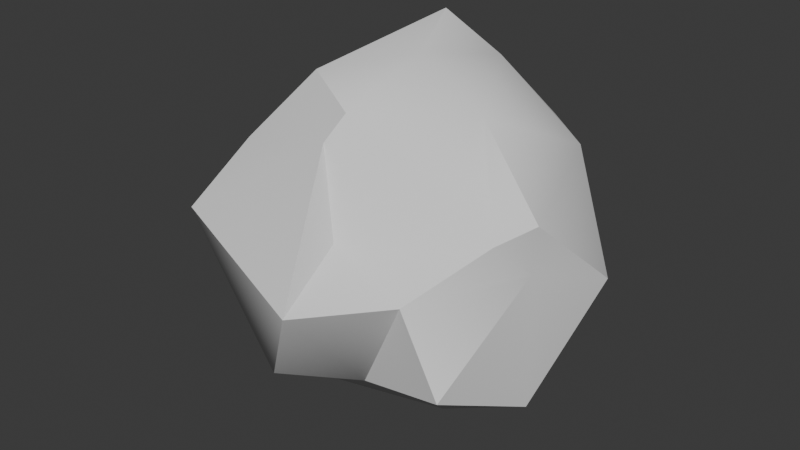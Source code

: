 # Source: Rock.blend  (saved by Blender 4.1.24; exported with 4.5.12 LTS)
import bpy
from mathutils import Matrix  # noqa: F401  (used for matrix-valued properties, if any)

bpy.ops.wm.read_factory_settings(use_empty=True)
scene = bpy.context.scene
scene.name = 'Scene'

# ---- collections
col_collection = bpy.data.collections.new('Collection'); scene.collection.children.link(col_collection)

# ---- node groups
ng_smooth_by_angle = bpy.data.node_groups.new('Smooth by Angle', 'GeometryNodeTree')
_s = ng_smooth_by_angle.interface.new_socket(name='Mesh', in_out='OUTPUT', socket_type='NodeSocketGeometry')
_s = ng_smooth_by_angle.interface.new_socket(name='Mesh', in_out='INPUT', socket_type='NodeSocketGeometry')
_s = ng_smooth_by_angle.interface.new_socket(name='Angle', in_out='INPUT', socket_type='NodeSocketFloat')
_s.subtype = 'ANGLE'
_s.default_value = 0.5236
_s.min_value = 0.0
_s.max_value = 3.142
_s.description = 'Maximum face angle for smooth edges'
_s = ng_smooth_by_angle.interface.new_socket(name='Ignore Sharpness', in_out='INPUT', socket_type='NodeSocketBool')
_s.force_non_field = True
ng_smooth_by_angle.is_modifier = True
_N = ng_smooth_by_angle.nodes; _L = ng_smooth_by_angle.links
n0 = _N.new('GeometryNodeSetShadeSmooth'); n0.name = 'Set Shade Smooth'; n0.location = (120, -80)
n0.domain = 'EDGE'
n1 = _N.new('GeometryNodeSetShadeSmooth'); n1.name = 'Set Shade Smooth.001'; n1.location = (300, -80)
n2 = _N.new('NodeGroupOutput'); n2.name = 'Group Output'; n2.location = (480, -80)
n3 = _N.new('GeometryNodeInputMeshEdgeAngle'); n3.name = 'Edge Angle'; n3.location = (-440, -240)
n4 = _N.new('NodeGroupInput'); n4.name = 'Group Input'; n4.location = (-80, -80)
n5 = _N.new('GeometryNodeInputEdgeSmooth'); n5.name = 'Is Edge Smooth'; n5.location = (-260, -120)
n6 = _N.new('GeometryNodeInputShadeSmooth'); n6.name = 'Is Shade Smooth'; n6.location = (-440, -397)
n7 = _N.new('FunctionNodeCompare'); n7.name = 'Compare'; n7.location = (-260, -260)
n7.operation = 'LESS_EQUAL'
n7.inputs[6].default_value = (0.0, 0.0, 0.0, 0.0)
n7.inputs[7].default_value = (0.0, 0.0, 0.0, 0.0)
n8 = _N.new('FunctionNodeBooleanMath'); n8.name = 'Boolean Math.001'; n8.location = (-80, -260)
n9 = _N.new('NodeGroupInput'); n9.name = 'Group Input.001'; n9.location = (-440, -329)
n10 = _N.new('NodeGroupInput'); n10.name = 'Group Input.002'; n10.location = (-259, -189)
n11 = _N.new('FunctionNodeBooleanMath'); n11.name = 'Boolean Math'; n11.location = (-80, -149)
n11.operation = 'OR'
n12 = _N.new('FunctionNodeBooleanMath'); n12.name = 'Boolean Math.002'; n12.location = (-260, -380)
n12.operation = 'OR'
n13 = _N.new('NodeGroupInput'); n13.name = 'Group Input.003'; n13.location = (-440, -460)
_L.new(n3.outputs[0], n7.inputs[0])
_L.new(n1.outputs[0], n2.inputs[0])
_L.new(n9.outputs[1], n7.inputs[1])
_L.new(n7.outputs[0], n8.inputs[0])
_L.new(n4.outputs[0], n0.inputs[0])
_L.new(n0.outputs[0], n1.inputs[0])
_L.new(n8.outputs[0], n0.inputs[2])
_L.new(n10.outputs[2], n11.inputs[1])
_L.new(n5.outputs[0], n11.inputs[0])
_L.new(n11.outputs[0], n0.inputs[1])
_L.new(n13.outputs[2], n12.inputs[1])
_L.new(n6.outputs[0], n12.inputs[0])
_L.new(n12.outputs[0], n8.inputs[1])
n2.is_active_output = True

# ---- world
world_world = bpy.data.worlds.new('World'); scene.world = world_world
world_world.use_nodes = True; world_world.node_tree.nodes.clear()
_N = world_world.node_tree.nodes; _L = world_world.node_tree.links
n0 = _N.new('ShaderNodeOutputWorld'); n0.name = 'World Output'; n0.location = (300, 300)
n1 = _N.new('ShaderNodeBackground'); n1.name = 'Background'; n1.location = (10, 300)
n1.inputs[0].default_value = (0.05088, 0.05088, 0.05088, 1.0)
_L.new(n1.outputs[0], n0.inputs[0])
n0.is_active_output = True
world_world.color = (0.05088, 0.05088, 0.05088)
world_world.use_sun_shadow = False
world_world.sun_shadow_jitter_overblur = 0.0

# ---- meshes
me_icosphere = bpy.data.meshes.new('Icosphere')
me_icosphere.from_pydata([(0.0438, 0.03032, -0.9693), (0.7927, -0.8275, -0.3988), (-0.1075, -1.022, -0.5126), (-1.056, 0.212, -0.4762), (-0.4586, 0.9933, -0.5737), (0.5437, 0.4329, -0.2542), (0.1397, -0.8117, 0.2324), (-0.7541, -0.5007, 0.4508), (-0.6689, 0.4658, 0.6352), (0.273, 0.903, 0.4208), (0.9754, -0.3198, 0.4046), (0.0235, -0.009196, 0.9616), (-0.1674, -0.4955, -0.857), (0.4651, -0.3479, -0.8474), (0.2097, -0.6831, -0.5989), (0.8733, -0.1702, -0.7434), (0.4409, 0.09973, -0.9935), (-0.3977, -0.06028, -0.8065), (-0.8425, -0.4345, -0.4579), (-0.308, 0.3398, -0.8171), (-0.5843, 0.6229, -0.4816), (0.03326, 0.8889, -0.7717), (0.9198, -0.2704, 0.1058), (1.034, 0.2849, -0.1143), (0.2332, -1.261, 0.05386), (0.5698, -0.8342, 0.04415), (-0.9417, -0.311, 0.02092), (-0.7897, -0.906, 0.1726), (-0.6217, 0.7905, 0.09411), (-0.816, 0.2385, -0.03918), (0.5863, 0.8004, 0.005556), (-0.1319, 0.8361, -0.03153), (0.8169, -0.4552, 0.294), (-0.07865, -0.6332, 0.6392), (-0.8725, -0.05305, 0.4328), (-0.223, 0.9187, 0.586), (0.7084, 0.4644, 0.4881), (-0.01935, -0.532, 0.7781), (0.5094, -0.1268, 0.7613), (-0.4258, -0.3089, 0.8507), (-0.2251, 0.5162, 1.028), (0.1654, 0.4956, 0.8507)], [], [(0, 13, 12), (1, 13, 15), (0, 12, 17), (0, 17, 19), (0, 19, 16), (1, 15, 22), (2, 14, 24), (3, 18, 26), (4, 20, 28), (5, 21, 30), (1, 22, 25), (2, 24, 27), (3, 26, 29), (4, 28, 31), (5, 30, 23), (6, 32, 37), (7, 33, 39), (8, 34, 40), (9, 35, 41), (10, 36, 38), (38, 41, 11), (38, 36, 41), (36, 9, 41), (41, 40, 11), (41, 35, 40), (35, 8, 40), (40, 39, 11), (40, 34, 39), (34, 7, 39), (39, 37, 11), (39, 33, 37), (33, 6, 37), (37, 38, 11), (37, 32, 38), (32, 10, 38), (23, 36, 10), (23, 30, 36), (30, 9, 36), (31, 35, 9), (31, 28, 35), (28, 8, 35), (29, 34, 8), (29, 26, 34), (26, 7, 34), (27, 33, 7), (27, 24, 33), (24, 6, 33), (25, 32, 6), (25, 22, 32), (22, 10, 32), (30, 31, 9), (30, 21, 31), (21, 4, 31), (28, 29, 8), (28, 20, 29), (20, 3, 29), (26, 27, 7), (26, 18, 27), (18, 2, 27), (24, 25, 6), (24, 14, 25), (14, 1, 25), (22, 23, 10), (22, 15, 23), (15, 5, 23), (16, 21, 5), (16, 19, 21), (19, 4, 21), (19, 20, 4), (19, 17, 20), (17, 3, 20), (17, 18, 3), (17, 12, 18), (12, 2, 18), (15, 16, 5), (15, 13, 16), (13, 0, 16), (12, 14, 2), (12, 13, 14), (13, 1, 14)])
me_icosphere.polygons.foreach_set('use_smooth', [True] * 80)
_uv = me_icosphere.uv_layers.new(name='UVMap')
_uv.uv.foreach_set('vector', [0.4269, 0.2044, 0.4966, 0.1036, 0.5491, 0.2376, 0.6227, 1.339e-08, 0.4966, 0.1036, 0.4564, 0.01117, 0.4269, 0.2044, 0.5491, 0.2376, 0.4781, 0.2867, 0.4269, 0.2044, 0.4781, 0.2867, 0.3954, 0.2714, 0.8524, 0.8255, 0.8204, 0.9287, 0.8204, 0.7693, 0.882, 0.7693, 0.8495, 0.6893, 1.0, 0.6507, 0.6843, 0.1976, 0.5971, 0.1386, 0.7749, 0.0852, 0.09658, 0.2716, -8.449e-09, 0.1833, 0.08858, 0.1179, 0.2277, 0.4232, 0.1771, 0.3497, 0.2892, 0.2769, 0.9021, 0.5094, 0.7524, 0.4067, 0.9616, 0.4316, 0.2615, 0.7803, 0.3525, 0.6367, 0.3444, 0.7623, 0.7524, 0.7375, 0.664, 0.7633, 0.7524, 0.5397, 0.09658, 0.2716, 0.08858, 0.1179, 0.1732, 0.212, 0.7848, 0.07012, 0.9223, -3.067e-08, 0.9014, 0.1047, 0.9021, 0.5094, 0.9616, 0.4316, 0.9913, 0.5835, 0.6011, 0.6838, 0.4537, 0.7578, 0.5235, 0.5733, 0.6643, 0.4769, 0.5611, 0.5873, 0.5456, 0.4736, 0.3153, 0.1384, 0.1942, 0.08941, 0.3954, 0.0973, 0.04086, 0.5545, 0.05096, 0.4407, 0.1691, 0.5174, 0.2481, 0.76, 0.1317, 0.6584, 0.2615, 0.6263, 0.2615, 0.6263, 0.1691, 0.5174, 0.2615, 0.5061, 0.2615, 0.6263, 0.1317, 0.6584, 0.1691, 0.5174, 0.1317, 0.6584, 0.04086, 0.5545, 0.1691, 0.5174, 0.1691, 0.5174, 0.1833, 0.4232, 0.2615, 0.5061, 0.1691, 0.5174, 0.05096, 0.4407, 0.1833, 0.4232, 0.3954, 0.2289, 0.3153, 0.1384, 0.3954, 0.0973, 0.3954, 0.4067, 0.5456, 0.4736, 0.4317, 0.5093, 0.3954, 0.0973, 0.1942, 0.08941, 0.228, 9.853e-09, 0.1942, 0.08941, 0.1272, 0.02627, 0.228, 9.853e-09, 0.5456, 0.4736, 0.5235, 0.5733, 0.4317, 0.5093, 0.5456, 0.4736, 0.5611, 0.5873, 0.5235, 0.5733, 0.5611, 0.5873, 0.6011, 0.6838, 0.5235, 0.5733, 0.5235, 0.5733, 0.401, 0.6247, 0.4317, 0.5093, 0.5235, 0.5733, 0.4537, 0.7578, 0.401, 0.6247, 0.4537, 0.7578, 0.4013, 0.7601, 0.401, 0.6247, 0.07369, 0.7847, 0.1317, 0.6584, 0.2481, 0.76, 0.07369, 0.7847, -2.963e-08, 0.6581, 0.1317, 0.6584, -2.963e-08, 0.6581, 0.04086, 0.5545, 0.1317, 0.6584, 0.3767, 0.5617, 0.2615, 0.5336, 0.2919, 0.455, 0.3767, 0.5617, 0.362, 0.6367, 0.2615, 0.5336, 0.2892, 0.2769, 0.3153, 0.1384, 0.3954, 0.2289, 0.1732, 0.212, 0.1942, 0.08941, 0.3153, 0.1384, 0.1732, 0.212, 0.08858, 0.1179, 0.1942, 0.08941, 0.08858, 0.1179, 0.1272, 0.02627, 0.1942, 0.08941, 0.7524, 0.5397, 0.5611, 0.5873, 0.6643, 0.4769, 0.7524, 0.5397, 0.664, 0.7633, 0.5611, 0.5873, 0.3912, 0.7832, 0.3525, 0.7213, 0.3912, 0.6367, 0.5653, 0.7788, 0.4537, 0.7578, 0.6011, 0.6838, 0.9999, 2.714e-08, 0.9644, 0.1345, 0.9541, 0.07579, 0.9644, 0.1345, 0.9223, 0.1083, 0.9541, 0.07579, 0.3767, 0.4232, 0.3767, 0.5617, 0.2919, 0.455, 0.9223, 0.2481, 0.7749, 0.1902, 0.9014, 0.1047, 0.7749, 0.1902, 0.7848, 0.07012, 0.9014, 0.1047, 0.2892, 0.2769, 0.1732, 0.212, 0.3153, 0.1384, 0.2892, 0.2769, 0.1771, 0.3497, 0.1732, 0.212, 0.1771, 0.3497, 0.09658, 0.2716, 0.1732, 0.212, 0.08858, 0.1179, 0.01845, 0.01259, 0.1272, 0.02627, 0.08858, 0.1179, -8.449e-09, 0.1833, 0.01845, 0.01259, 0.6037, 0.3549, 0.6843, 0.1976, 0.7572, 0.2976, 0.664, 0.7633, 0.5653, 0.7788, 0.6011, 0.6838, 0.7749, 0.0852, 0.5971, 0.1386, 0.6773, 0.01761, 0.3525, 0.8739, 0.2615, 0.7803, 0.3444, 0.7623, 0.9644, 0.1345, 0.9999, 0.265, 0.9223, 0.1083, 1.0, 0.6507, 0.8495, 0.6893, 0.9913, 0.5835, 0.8495, 0.6893, 0.9021, 0.5094, 0.9913, 0.5835, 0.7524, 0.6089, 0.7524, 0.4067, 0.9021, 0.5094, 0.9041, 0.2481, 0.8744, 0.3945, 0.7749, 0.3015, 0.8744, 0.3945, 0.7749, 0.3955, 0.7749, 0.3015, 0.08906, 0.375, 0.1771, 0.3497, 0.2277, 0.4232, 0.08906, 0.375, 0.02254, 0.3121, 0.1771, 0.3497, 0.8204, 0.9405, 0.7524, 0.8039, 0.8204, 0.7693, 0.4781, 0.2867, 0.6037, 0.3549, 0.4838, 0.4067, 0.4781, 0.2867, 0.5491, 0.2376, 0.6037, 0.3549, 0.5491, 0.2376, 0.6843, 0.1976, 0.6037, 0.3549, 0.8495, 0.6893, 0.7524, 0.6089, 0.9021, 0.5094, 0.4564, 0.01117, 0.4966, 0.1036, 0.3954, 0.1221, 0.4966, 0.1036, 0.4269, 0.2044, 0.3954, 0.1221, 0.5491, 0.2376, 0.5971, 0.1386, 0.6843, 0.1976, 0.5491, 0.2376, 0.4966, 0.1036, 0.5971, 0.1386, 0.4966, 0.1036, 0.6227, 1.339e-08, 0.5971, 0.1386])
me_icosphere.update()

# ---- objects
ob_icosphere = bpy.data.objects.new('Icosphere', me_icosphere)

# ---- transforms, parenting, visibility, modifiers, constraints
ob_icosphere.location = (0.0, 0.0, 0.0)
_m = ob_icosphere.modifiers.new('Smooth by Angle', 'NODES')
_m.node_group = ng_smooth_by_angle
_m.show_group_selector = False

# ---- collection membership
col_collection.objects.link(ob_icosphere)

# ---- scene / render settings (as saved in the file)
scene.frame_start = 1; scene.frame_end = 250; scene.frame_set(1)
scene.render.engine = 'BLENDER_EEVEE_NEXT'
scene.cycles.sampling_pattern = 'TABULATED_SOBOL'
scene.eevee.ray_tracing_options.trace_max_roughness = 0.0
bpy.context.view_layer.update()

# ---- added for rendering (the .blend has no active camera and no usable light): camera, sun
cam_auto = bpy.data.cameras.new('AutoCamera')
cam_auto.lens = 50.0
cam_auto.sensor_width = 36.0
cam_auto.clip_end = 1000.0
ob_auto_camera = bpy.data.objects.new('AutoCamera', cam_auto)
scene.collection.objects.link(ob_auto_camera)
ob_auto_camera.location = (3.39351, -4.21953, 2.7409)
ob_auto_camera.rotation_euler = (1.09748, -7.21219e-08, 0.694738)
scene.camera = ob_auto_camera
light_auto_sun = bpy.data.lights.new('AutoSun', 'SUN')
light_auto_sun.energy = 3.0
light_auto_sun.angle = 0.0523599
ob_auto_sun = bpy.data.objects.new('AutoSun', light_auto_sun)
scene.collection.objects.link(ob_auto_sun)
ob_auto_sun.rotation_euler = (0.872665, 0.174533, 0.523599)
bpy.context.view_layer.update()
